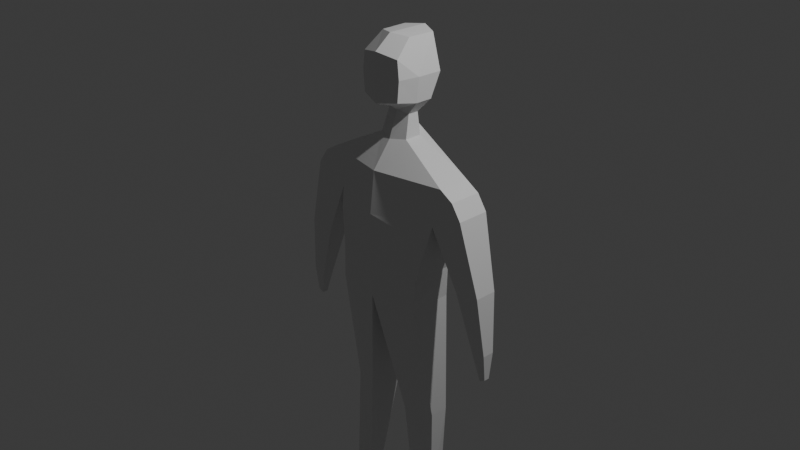 # Source: kanta_001.blend  (saved by Blender 4.2.66; exported with 4.5.12 LTS)
import bpy
from mathutils import Matrix  # noqa: F401  (used for matrix-valued properties, if any)

bpy.ops.wm.read_factory_settings(use_empty=True)
scene = bpy.context.scene
scene.name = 'Scene'

# ---- collections
col_collection = bpy.data.collections.new('Collection'); scene.collection.children.link(col_collection)

# ---- materials (node trees are filled in below, after node groups)
mat_material = bpy.data.materials.new('Material')
mat_material.alpha_threshold = 0.0
mat_material.use_transparent_shadow = False
mat_material.roughness = 0.5
mat_material.line_color = (0.0, 0.0, 0.0, 1.0)

# ---- material node trees
mat_material.use_nodes = True; mat_material.node_tree.nodes.clear()
_N = mat_material.node_tree.nodes; _L = mat_material.node_tree.links
n0 = _N.new('ShaderNodeOutputMaterial'); n0.name = 'Material Output'; n0.location = (300, 300)
n1 = _N.new('ShaderNodeBsdfPrincipled'); n1.name = 'Principled BSDF'; n1.location = (10, 300)
n1.inputs[3].default_value = 1.45
_L.new(n1.outputs[0], n0.inputs[0])
n0.is_active_output = True

# ---- world
world_world = bpy.data.worlds.new('World'); scene.world = world_world
world_world.use_nodes = True; world_world.node_tree.nodes.clear()
_N = world_world.node_tree.nodes; _L = world_world.node_tree.links
n0 = _N.new('ShaderNodeOutputWorld'); n0.name = 'World Output'; n0.location = (300, 300)
n1 = _N.new('ShaderNodeBackground'); n1.name = 'Background'; n1.location = (10, 300)
n1.inputs[0].default_value = (0.05088, 0.05088, 0.05088, 1.0)
_L.new(n1.outputs[0], n0.inputs[0])
n0.is_active_output = True
world_world.color = (0.05088, 0.05088, 0.05088)
world_world.sun_shadow_jitter_overblur = 0.0

# ---- cameras
cam_camera = bpy.data.cameras.new('Camera')
cam_camera.clip_end = 100.0
cam_camera.ortho_scale = 7.314

# ---- lights
light_light = bpy.data.lights.new('Light', 'POINT')
light_light.energy = 1000.0
light_light.shadow_soft_size = 0.1

# ---- meshes
me_cube = bpy.data.meshes.new('Cube')
me_cube.from_pydata([(0.7508, 0.1774, 0.6288), (0.6403, 0.1824, -0.002013), (0.7508, -0.1774, 0.6288), (0.6153, -0.2239, -0.005559), (0.0, 0.2694, 0.8777), (0.0, 0.3203, -0.002013), (0.0, -0.3374, 0.6342), (0.0, -0.3902, 0.00455), (0.5113, 0.1824, -0.7456), (0.5113, -0.2965, -0.7456), (0.0, 0.3203, -0.9169), (0.0, -0.3766, -0.7417), (0.2602, 0.2447, -2.107), (0.2602, -0.1584, -2.107), (0.5709, 0.1475, -2.102), (0.5709, -0.06124, -2.102), (0.3829, 0.109, -3.358), (0.3355, -0.1106, -3.343), (0.5671, 0.1157, -3.356), (0.6164, -0.09171, -3.354), (0.6486, 0.1774, 0.201), (0.0, -0.3902, 0.1833), (0.6486, -0.1774, 0.201), (0.0, 0.3203, 0.1768), (0.9023, 0.1788, 0.5366), (0.9023, -0.1759, 0.5366), (1.012, 0.1774, 0.3762), (1.012, -0.1774, 0.3762), (1.149, 0.05252, -1.087), (1.149, -0.07902, -1.087), (1.284, 0.05252, -1.022), (1.284, -0.07902, -1.022), (1.212, 0.01791, -1.347), (1.212, -0.04441, -1.347), (1.276, 0.01791, -1.316), (1.276, -0.04441, -1.316), (1.215, 0.115, -0.3867), (0.9392, 0.115, -0.4153), (1.215, -0.1283, -0.3867), (0.9392, -0.1283, -0.4153), (0.3789, 0.117, -3.539), (0.3308, -0.12, -3.554), (0.5738, 0.1198, -3.537), (0.6232, -0.09586, -3.535), (0.3585, -0.4167, -3.382), (0.6202, -0.3674, -3.38), (0.3263, -0.4418, -3.557), (0.602, -0.3898, -3.555), (0.595, -0.08462, -3.247), (0.5551, 0.09576, -3.249), (0.3872, 0.09633, -3.251), (0.349, -0.1058, -3.238), (0.1701, -0.06861, 0.9304), (0.0, -0.129, 0.9075), (0.1701, 0.1196, 0.9304), (0.0, 0.2591, 0.9747), (0.2566, -0.01312, 1.311), (0.0, -0.1109, 1.24), (0.2566, 0.1751, 1.311), (0.0, 0.3281, 1.238), (0.5337, 0.1709, -0.4014), (0.0, 0.3088, -0.5084), (0.0, -0.3931, -0.3965), (0.5244, -0.2807, -0.4028), (0.2842, -0.01226, 1.578), (0.283, 0.2695, 1.573), (0.0, 0.3926, 1.583), (0.18, -0.04019, 1.944), (0.0, -0.1158, 1.967), (0.1923, 0.2567, 1.941), (0.0, 0.3415, 1.961), (0.227, -0.2359, 1.355), (0.0, -0.3016, 1.314), (0.2464, -0.2353, 1.58), (0.0, -0.301, 1.581), (0.0, -0.3006, 1.821), (0.2253, -0.2348, 1.775), (0.1373, -0.003801, 1.166), (0.0, -0.02984, 1.18), (0.0, 0.1847, 1.177), (0.1351, 0.1175, 1.164)], [], [(2, 0, 54, 52), (22, 2, 6, 21), (61, 60, 8, 10), (0, 2, 25, 24), (23, 4, 0, 20), (9, 11, 13, 15), (63, 62, 11, 9), (60, 63, 9, 8), (49, 48, 19, 18), (11, 10, 12, 13), (8, 9, 15, 14), (10, 8, 14, 12), (16, 18, 42, 40), (50, 49, 18, 16), (48, 51, 17, 19), (51, 50, 16, 17), (5, 23, 20, 1), (1, 20, 22, 3), (3, 22, 21, 7), (26, 24, 25, 27), (2, 22, 27, 25), (20, 0, 24, 26), (37, 36, 30, 28), (31, 29, 33, 35), (36, 38, 31, 30), (38, 39, 29, 31), (39, 37, 28, 29), (33, 32, 34, 35), (29, 28, 32, 33), (28, 30, 34, 32), (30, 31, 35, 34), (22, 20, 37, 39), (27, 22, 39, 38), (26, 27, 38, 36), (20, 26, 36, 37), (40, 42, 43, 41), (41, 43, 47, 46), (17, 16, 40, 41), (18, 19, 43, 42), (45, 44, 46, 47), (43, 19, 45, 47), (19, 17, 44, 45), (17, 41, 46, 44), (13, 12, 50, 51), (15, 13, 51, 48), (12, 14, 49, 50), (14, 15, 48, 49), (78, 77, 56, 57), (0, 4, 55, 54), (6, 2, 52, 53), (56, 64, 73, 71), (80, 79, 59, 58), (77, 80, 58, 56), (1, 3, 63, 60), (3, 7, 62, 63), (5, 1, 60, 61), (65, 66, 70, 69), (58, 59, 66, 65), (56, 58, 65, 64), (69, 70, 68, 67), (64, 65, 69, 67), (67, 68, 75, 76), (72, 71, 73, 74), (74, 73, 76, 75), (57, 56, 71, 72), (64, 67, 76, 73), (52, 54, 80, 77), (54, 55, 79, 80), (53, 52, 77, 78)])
_uv = me_cube.uv_layers.new(name='UVMap')
_uv.uv.foreach_set('vector', [0.625, 0.75, 0.625, 0.5, 0.625, 0.5, 0.625, 0.75, 0.4258, 0.75, 0.625, 0.75, 0.6275, 0.9882, 0.4258, 1.0, 0.375, 0.25, 0.375, 0.5, 0.375, 0.5, 0.375, 0.25, 0.625, 0.5, 0.625, 0.75, 0.625, 0.75, 0.625, 0.5, 0.4258, 0.25, 0.625, 0.25, 0.625, 0.5, 0.4258, 0.5, 0.375, 0.75, 0.375, 1.0, 0.375, 1.0, 0.375, 0.75, 0.375, 0.75, 0.375, 1.0, 0.375, 1.0, 0.375, 0.75, 0.375, 0.5, 0.375, 0.75, 0.375, 0.75, 0.375, 0.5, 0.375, 0.5, 0.375, 0.75, 0.375, 0.75, 0.375, 0.5, 0.0, 0.0, 0.0, 0.0, 0.0, 0.0, 0.0, 0.0, 0.375, 0.5, 0.375, 0.75, 0.375, 0.75, 0.375, 0.5, 0.375, 0.25, 0.375, 0.5, 0.375, 0.5, 0.375, 0.25, 0.375, 0.25, 0.375, 0.5, 0.375, 0.5, 0.375, 0.25, 0.375, 0.25, 0.375, 0.5, 0.375, 0.5, 0.375, 0.25, 0.375, 0.75, 0.375, 1.0, 0.375, 1.0, 0.375, 0.75, 0.0, 0.0, 0.0, 0.0, 0.0, 0.0, 0.0, 0.0, 0.375, 0.25, 0.4258, 0.25, 0.4258, 0.5, 0.375, 0.5, 0.375, 0.5, 0.4258, 0.5, 0.4258, 0.75, 0.375, 0.75, 0.375, 0.75, 0.4258, 0.75, 0.4258, 1.0, 0.375, 1.0, 0.4258, 0.5, 0.625, 0.5, 0.625, 0.75, 0.4258, 0.75, 0.625, 0.75, 0.4258, 0.75, 0.4258, 0.75, 0.625, 0.75, 0.4258, 0.5, 0.625, 0.5, 0.625, 0.5, 0.4258, 0.5, 0.4258, 0.5, 0.4258, 0.5, 0.4258, 0.5, 0.4258, 0.5, 0.4258, 0.75, 0.4258, 0.75, 0.4258, 0.75, 0.4258, 0.75, 0.4258, 0.5, 0.4258, 0.75, 0.4258, 0.75, 0.4258, 0.5, 0.4258, 0.75, 0.4258, 0.75, 0.4258, 0.75, 0.4258, 0.75, 0.4258, 0.75, 0.4258, 0.5, 0.4258, 0.5, 0.4258, 0.75, 0.4258, 0.75, 0.4258, 0.5, 0.4258, 0.5, 0.4258, 0.75, 0.4258, 0.75, 0.4258, 0.5, 0.4258, 0.5, 0.4258, 0.75, 0.4258, 0.5, 0.4258, 0.5, 0.4258, 0.5, 0.4258, 0.5, 0.4258, 0.5, 0.4258, 0.75, 0.4258, 0.75, 0.4258, 0.5, 0.4258, 0.75, 0.4258, 0.5, 0.4258, 0.5, 0.4258, 0.75, 0.4258, 0.75, 0.4258, 0.75, 0.4258, 0.75, 0.4258, 0.75, 0.4258, 0.5, 0.4258, 0.75, 0.4258, 0.75, 0.4258, 0.5, 0.4258, 0.5, 0.4258, 0.5, 0.4258, 0.5, 0.4258, 0.5, 0.125, 0.5, 0.375, 0.5, 0.375, 0.75, 0.125, 0.75, 0.125, 0.75, 0.375, 0.75, 0.375, 0.75, 0.125, 0.75, 0.0, 0.0, 0.0, 0.0, 0.0, 0.0, 0.0, 0.0, 0.375, 0.5, 0.375, 0.75, 0.375, 0.75, 0.375, 0.5, 0.375, 0.75, 0.375, 1.0, 0.375, 1.0, 0.375, 0.75, 0.375, 0.75, 0.375, 0.75, 0.375, 0.75, 0.375, 0.75, 0.375, 0.75, 0.375, 1.0, 0.375, 1.0, 0.375, 0.75, 0.0, 0.0, 0.0, 0.0, 0.0, 0.0, 0.0, 0.0, 0.0, 0.0, 0.0, 0.0, 0.0, 0.0, 0.0, 0.0, 0.375, 0.75, 0.375, 1.0, 0.375, 1.0, 0.375, 0.75, 0.375, 0.25, 0.375, 0.5, 0.375, 0.5, 0.375, 0.25, 0.375, 0.5, 0.375, 0.75, 0.375, 0.75, 0.375, 0.5, 0.6275, 0.9882, 0.625, 0.75, 0.625, 0.75, 0.6275, 0.9882, 0.625, 0.5, 0.625, 0.25, 0.625, 0.25, 0.625, 0.5, 0.6275, 0.9882, 0.625, 0.75, 0.625, 0.75, 0.6275, 0.9882, 0.625, 0.75, 0.625, 0.75, 0.625, 0.75, 0.625, 0.75, 0.625, 0.5, 0.625, 0.25, 0.625, 0.25, 0.625, 0.5, 0.625, 0.75, 0.625, 0.5, 0.625, 0.5, 0.625, 0.75, 0.375, 0.5, 0.375, 0.75, 0.375, 0.75, 0.375, 0.5, 0.375, 0.75, 0.375, 1.0, 0.375, 1.0, 0.375, 0.75, 0.375, 0.25, 0.375, 0.5, 0.375, 0.5, 0.375, 0.25, 0.625, 0.5, 0.625, 0.25, 0.625, 0.25, 0.625, 0.5, 0.625, 0.5, 0.625, 0.25, 0.625, 0.25, 0.625, 0.5, 0.625, 0.75, 0.625, 0.5, 0.625, 0.5, 0.625, 0.75, 0.625, 0.5, 0.875, 0.5, 0.875, 0.7228, 0.625, 0.75, 0.625, 0.75, 0.625, 0.5, 0.625, 0.5, 0.625, 0.75, 0.625, 0.75, 0.875, 0.7228, 0.875, 0.7228, 0.625, 0.75, 0.6275, 0.9882, 0.625, 0.75, 0.625, 0.75, 0.6275, 0.9882, 0.6275, 0.9882, 0.625, 0.75, 0.625, 0.75, 0.6275, 0.9882, 0.6275, 0.9882, 0.625, 0.75, 0.625, 0.75, 0.6275, 0.9882, 0.625, 0.75, 0.625, 0.75, 0.625, 0.75, 0.625, 0.75, 0.625, 0.75, 0.625, 0.5, 0.625, 0.5, 0.625, 0.75, 0.625, 0.5, 0.625, 0.25, 0.625, 0.25, 0.625, 0.5, 0.6275, 0.9882, 0.625, 0.75, 0.625, 0.75, 0.6275, 0.9882])
me_cube.materials.append(mat_material)
me_cube.use_mirror_vertex_groups = False
me_cube.update()

# ---- objects
ob_cube = bpy.data.objects.new('Cube', me_cube)
ob_light = bpy.data.objects.new('Light', light_light)
ob_camera = bpy.data.objects.new('Camera', cam_camera)

# ---- transforms, parenting, visibility, modifiers, constraints
ob_cube.location = (0.0, 0.0, 0.0)
ob_cube.lock_rotations_4d = False
ob_cube.empty_display_type = 'ARROWS'
ob_cube.lineart.crease_threshold = 0.0
_m = ob_cube.modifiers.new('Mirror', 'MIRROR')
_m.use_clip = True
ob_light.location = (4.076, 1.005, 5.904)
ob_light.rotation_euler = (0.6503, 0.05522, 1.866)
ob_light.lock_rotations_4d = False
ob_light.empty_display_type = 'ARROWS'
ob_light.color = (0.0, 0.0, 0.0, 0.0)
ob_light.lineart.crease_threshold = 0.0
ob_camera.location = (7.359, -6.926, 4.958)
ob_camera.rotation_euler = (1.109, 0.0, 0.8149)
ob_camera.lock_rotations_4d = False
ob_camera.empty_display_type = 'ARROWS'
ob_camera.color = (0.0, 0.0, 0.0, 0.0)
ob_camera.display_type = 'WIRE'
ob_camera.lineart.crease_threshold = 0.0

# ---- collection membership
col_collection.objects.link(ob_cube)
col_collection.objects.link(ob_light)
col_collection.objects.link(ob_camera)

# ---- scene / render settings (as saved in the file)
scene.camera = ob_camera
scene.frame_start = 1; scene.frame_end = 250; scene.frame_set(1)
scene.render.engine = 'BLENDER_EEVEE_NEXT'
bpy.context.view_layer.update()

